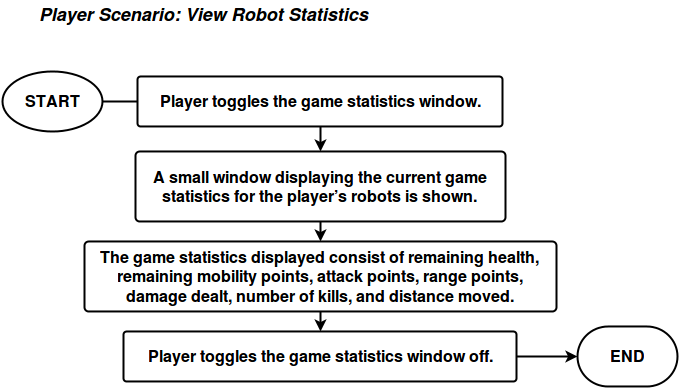

The diagram above was exported from draw.io. Its source (the exported page's mxGraphModel, read from the mxfile embedded in the PNG):
<mxGraphModel dx="876" dy="522" grid="1" gridSize="10" guides="1" tooltips="1" connect="1" arrows="1" fold="1" page="1" pageScale="1" pageWidth="850" pageHeight="1100" background="#ffffff" math="0" shadow="0">
  <root>
    <mxCell id="0" />
    <mxCell id="1" parent="0" />
    <mxCell id="5b92db6d59bb0e92-1" value="&lt;font style=&quot;font-size: 18px&quot;&gt;&lt;i&gt;&lt;b&gt;Player Scenario: View Robot Statistics&lt;br&gt;&lt;/b&gt;&lt;/i&gt;&lt;/font&gt;" style="text;html=1;resizable=0;points=[];autosize=1;align=left;verticalAlign=top;spacingTop=-4;fontSize=16;" vertex="1" parent="1">
      <mxGeometry x="75" y="20" width="340" height="20" as="geometry" />
    </mxCell>
    <mxCell id="5b92db6d59bb0e92-2" style="edgeStyle=orthogonalEdgeStyle;rounded=0;html=1;exitX=1;exitY=0.5;exitPerimeter=0;jettySize=auto;orthogonalLoop=1;strokeWidth=2;fontSize=16;" edge="1" source="5b92db6d59bb0e92-3" parent="1">
      <mxGeometry x="140" y="120" as="geometry">
        <mxPoint x="210" y="120" as="targetPoint" />
      </mxGeometry>
    </mxCell>
    <mxCell id="5b92db6d59bb0e92-3" value="START" style="strokeWidth=2;html=1;shape=mxgraph.flowchart.start_1;whiteSpace=wrap;fontSize=16;fontStyle=1" vertex="1" parent="1">
      <mxGeometry x="40" y="90" width="100" height="60" as="geometry" />
    </mxCell>
    <mxCell id="5b92db6d59bb0e92-4" value="END" style="strokeWidth=2;html=1;shape=mxgraph.flowchart.terminator;whiteSpace=wrap;fontSize=16;fontStyle=1" vertex="1" parent="1">
      <mxGeometry x="615" y="345" width="100" height="60" as="geometry" />
    </mxCell>
    <mxCell id="5b92db6d59bb0e92-5" style="edgeStyle=orthogonalEdgeStyle;rounded=0;html=1;exitX=0.5;exitY=1;exitPerimeter=0;entryX=0.5;entryY=0;entryPerimeter=0;jettySize=auto;orthogonalLoop=1;strokeWidth=2;fontSize=16;" edge="1" source="5b92db6d59bb0e92-6" target="5b92db6d59bb0e92-8" parent="1">
      <mxGeometry x="360" y="155" as="geometry" />
    </mxCell>
    <mxCell id="5b92db6d59bb0e92-6" value="Player toggles the game statistics window." style="strokeWidth=2;html=1;shape=mxgraph.flowchart.process;whiteSpace=wrap;fontSize=16;fontStyle=1" vertex="1" parent="1">
      <mxGeometry x="175" y="95" width="365" height="50" as="geometry" />
    </mxCell>
    <mxCell id="5b92db6d59bb0e92-7" style="edgeStyle=orthogonalEdgeStyle;rounded=0;html=1;exitX=0.5;exitY=1;exitPerimeter=0;entryX=0.5;entryY=0;entryPerimeter=0;jettySize=auto;orthogonalLoop=1;strokeColor=#000000;strokeWidth=2;fontSize=16;" edge="1" source="5b92db6d59bb0e92-8" target="5b92db6d59bb0e92-9" parent="1">
      <mxGeometry x="340" y="250" as="geometry" />
    </mxCell>
    <mxCell id="5b92db6d59bb0e92-8" value="A small window displaying the current game statistics for the player’s robots is shown. &lt;br&gt;" style="strokeWidth=2;html=1;shape=mxgraph.flowchart.process;whiteSpace=wrap;fontSize=16;fontStyle=1" vertex="1" parent="1">
      <mxGeometry x="173" y="170" width="370" height="70" as="geometry" />
    </mxCell>
    <mxCell id="5b92db6d59bb0e92-15" style="edgeStyle=orthogonalEdgeStyle;rounded=0;html=1;exitX=0.5;exitY=1;exitPerimeter=0;entryX=0.5;entryY=0;entryPerimeter=0;jettySize=auto;orthogonalLoop=1;strokeColor=#000000;strokeWidth=2;fontSize=16;" edge="1" parent="1" source="5b92db6d59bb0e92-9" target="5b92db6d59bb0e92-13">
      <mxGeometry relative="1" as="geometry" />
    </mxCell>
    <mxCell id="5b92db6d59bb0e92-9" value="The game statistics displayed consist of remaining health, remaining mobility points, attack points, range points, damage dealt, number of kills, and distance moved." style="strokeWidth=2;html=1;shape=mxgraph.flowchart.process;whiteSpace=wrap;fontSize=16;fontStyle=1" vertex="1" parent="1">
      <mxGeometry x="122" y="260" width="472" height="70" as="geometry" />
    </mxCell>
    <mxCell id="5b92db6d59bb0e92-10" style="edgeStyle=orthogonalEdgeStyle;rounded=0;html=1;exitX=1;exitY=0.5;exitPerimeter=0;entryX=0;entryY=0.5;entryPerimeter=0;jettySize=auto;orthogonalLoop=1;strokeColor=#000000;strokeWidth=2;fontSize=16;" edge="1" target="5b92db6d59bb0e92-4" parent="1">
      <mxGeometry x="521" y="355" as="geometry">
        <mxPoint x="550" y="375" as="sourcePoint" />
      </mxGeometry>
    </mxCell>
    <mxCell id="5b92db6d59bb0e92-13" value="Player toggles the game statistics window off." style="strokeWidth=2;html=1;shape=mxgraph.flowchart.process;whiteSpace=wrap;fontSize=16;fontStyle=1" vertex="1" parent="1">
      <mxGeometry x="161" y="350" width="393" height="50" as="geometry" />
    </mxCell>
  </root>
</mxGraphModel>